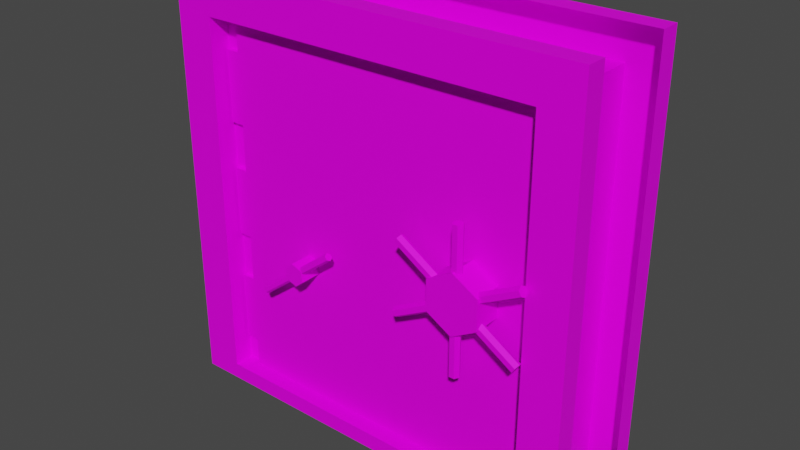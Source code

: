 # Source: mVaultDoor01Door.blend  (saved by Blender 4.1.23; exported with 4.5.12 LTS)
import bpy
from mathutils import Matrix  # noqa: F401  (used for matrix-valued properties, if any)

bpy.ops.wm.read_factory_settings(use_empty=True)
scene = bpy.context.scene
scene.name = 'Scene'

# ---- collections
col_collection = bpy.data.collections.new('Collection'); scene.collection.children.link(col_collection)

# ---- images (referenced by path relative to the original .blend; pixels are not part of the script)
import os
ASSET_DIR = os.environ.get("B2B_ASSET_DIR", "")  # directory of the original .blend (textures are referenced by path, not embedded)
HERE = os.path.dirname(os.path.abspath(__file__))  # packed textures are extracted next to this script under _unpacked/

def load_image(name, relpath, width, height, colorspace="sRGB"):
    """Load a texture the original file referenced (path relative to the .blend, or extracted next to this script)."""
    p = next((c for c in (os.path.join(HERE, relpath), os.path.join(ASSET_DIR, relpath)) if relpath and os.path.exists(c)), "")
    if p:
        img = bpy.data.images.load(p, check_existing=True)
        img.name = name
    else:  # same state as the original file: an image datablock whose file is absent (Cycles renders it pink)
        img = bpy.data.images.new(name, width, height)
        img.source = "FILE"
        img.filepath = "//" + (relpath or name)
    img.colorspace_settings.name = colorspace
    return img
img_vaultdoor01_jpg_001 = load_image('Vaultdoor01.jpg.001', 'Vaultdoor01.jpg', 1024, 1024, 'sRGB')

# ---- materials (node trees are filled in below, after node groups)
mat_vaultdoor = bpy.data.materials.new('VaultDoor')
mat_vaultdoor.use_transparent_shadow = False

# ---- material node trees
mat_vaultdoor.use_nodes = True; mat_vaultdoor.node_tree.nodes.clear()
_N = mat_vaultdoor.node_tree.nodes; _L = mat_vaultdoor.node_tree.links
n0 = _N.new('ShaderNodeBsdfPrincipled'); n0.name = 'Principled BSDF'; n0.location = (10, 300)
n0.distribution = 'GGX'
n0.subsurface_method = 'RANDOM_WALK_SKIN'
n0.inputs[3].default_value = 1.45
n0.inputs[13].default_value = 0.15
n0.inputs[27].default_value = (0.0, 0.0, 0.0, 1.0)
n0.inputs[28].default_value = 1.0
n1 = _N.new('ShaderNodeOutputMaterial'); n1.name = 'Material Output'; n1.location = (300, 300)
n2 = _N.new('ShaderNodeTexImage'); n2.name = 'Image Texture'; n2.location = (-280, 280)
n2.image = img_vaultdoor01_jpg_001
n2.interpolation = 'Closest'
_L.new(n0.outputs[0], n1.inputs[0])
_L.new(n2.outputs[0], n0.inputs[0])
n1.is_active_output = True

# ---- world
world_world = bpy.data.worlds.new('World'); scene.world = world_world
world_world.use_nodes = True; world_world.node_tree.nodes.clear()
_N = world_world.node_tree.nodes; _L = world_world.node_tree.links
n0 = _N.new('ShaderNodeOutputWorld'); n0.name = 'World Output'; n0.location = (300, 300)
n1 = _N.new('ShaderNodeBackground'); n1.name = 'Background'; n1.location = (10, 300)
n1.inputs[0].default_value = (0.05088, 0.05088, 0.05088, 1.0)
_L.new(n1.outputs[0], n0.inputs[0])
n0.is_active_output = True
world_world.color = (0.05088, 0.05088, 0.05088)
world_world.use_sun_shadow = False
world_world.sun_shadow_jitter_overblur = 0.0

# ---- meshes
me_cube_001 = bpy.data.meshes.new('Cube.001')
me_cube_001.from_pydata([(0.2369, -0.75, 0.0), (3.277, -0.75, 0.0), (0.5219, -0.75, 2.755), (2.992, -0.75, 2.755), (0.2369, -0.6, 0.0), (3.277, -0.6, 0.0), (0.2369, -0.6, 3.04), (3.277, -0.6, 3.04), (0.2369, -0.75, 3.04), (2.992, -0.75, 0.0), (3.277, -0.75, 3.04), (0.5219, -0.3988, 0.0), (2.992, -0.3988, 0.0), (0.5219, -0.3988, 2.755), (2.992, -0.3988, 2.755), (0.5219, -0.3988, 0.1187), (0.5219, -0.75, 0.0), (0.5219, -0.75, 0.1187), (2.992, -0.3988, 0.1187), (2.992, -0.75, 0.1187), (0.5219, -0.6, 2.755), (0.6407, -0.6, 2.755), (0.5219, -0.6, 0.1187), (0.6407, -0.6, 0.1187), (0.6407, -0.3988, 2.755), (0.6407, -0.3988, 0.1187), (0.2369, 0.15, 0.0), (3.277, 0.15, 0.0), (0.5219, 0.15, 2.755), (2.992, 0.15, 2.755), (0.2369, -1.49e-08, 0.0), (3.277, -1.49e-08, 0.0), (0.2369, -1.49e-08, 3.04), (3.277, -1.49e-08, 3.04), (0.2369, 0.15, 3.04), (0.5219, 0.15, 0.0), (3.277, 0.15, 3.04), (0.5219, 0.15, 0.1187), (2.992, 0.15, 0.0), (2.992, 0.15, 0.1187), (0.5219, 1.49e-08, 2.755), (0.6407, 1.49e-08, 2.755), (0.5219, 1.49e-08, 0.1187), (0.6407, 1.49e-08, 0.1187), (2.992, -0.6363, 2.755), (2.747, -0.6363, 0.1187), (2.992, -0.6363, 0.1187), (2.747, -0.6363, 2.755), (2.992, 0.03875, 2.755), (2.992, 0.03875, 0.1187), (2.747, 0.03875, 2.755), (2.747, -0.3988, 0.1187), (2.747, -0.3988, 2.755), (2.747, 0.03875, 0.1187)], [], [(3, 2, 13, 14), (8, 10, 7, 6), (10, 1, 5, 7), (0, 8, 6, 4), (16, 2, 8, 0), (3, 9, 1, 10), (2, 3, 10, 8), (9, 3, 14, 12), (2, 16, 11, 13), (13, 24, 25, 15), (16, 9, 19, 17), (20, 22, 23, 21), (12, 18, 15, 11), (19, 18, 15, 17), (22, 20, 13, 15), (20, 21, 24, 13), (21, 23, 25, 24), (23, 22, 15, 25), (29, 14, 13, 28), (34, 32, 33, 36), (36, 33, 31, 27), (26, 30, 32, 34), (35, 26, 34, 28), (29, 36, 27, 38), (28, 34, 36, 29), (38, 12, 14, 29), (28, 13, 11, 35), (35, 38, 39, 37), (40, 41, 43, 42), (39, 18, 15, 37), (42, 15, 13, 40), (40, 13, 24, 41), (41, 24, 25, 43), (43, 25, 15, 42), (47, 45, 46, 44), (47, 52, 51, 45), (50, 53, 49, 48), (52, 50, 53, 51)])
_uv = me_cube_001.uv_layers.new(name='UVMap')
_uv.uv.foreach_set('vector', [0.5, 0.9141, 0.5, 0.09375, 0.5409, 0.09375, 0.5409, 0.9141, 0.5227, 0.9609, 0.9773, 0.9609, 0.9773, 1.0, 0.5227, 1.0, 0.9773, 0.9609, 0.9773, 0.0, 1.0, 0.0, 1.0, 0.9609, 0.5227, 0.0, 0.5227, 0.9609, 0.5, 0.9609, 0.5, 0.0, 0.5455, 0.0, 0.5455, 0.7812, 0.5, 0.8594, 0.5, 0.0, 0.5, 0.7812, 0.5, 0.0, 0.5455, 0.0, 0.5455, 0.8594, 0.5, 0.7812, 0.5, 0.07812, 0.5455, 0.0, 0.5455, 0.8594, 0.5, 0.0, 0.5, 0.7969, 0.5409, 0.7969, 0.5409, 0.0, 0.5455, 0.7969, 0.5455, 0.0, 0.5, 0.0, 0.5, 0.7969, 1.0, 0.0, 1.0, 0.02344, 0.5, 0.02344, 0.5, 0.0, 1.0, 0.0, 0.5, 0.0, 0.5, 0.02344, 1.0, 0.02344, 0.5682, 0.0625, 0.5682, 0.9219, 0.5455, 0.9219, 0.5455, 0.0625, 0.6864, 0.75, 0.8136, 0.75, 0.8136, 1.0, 0.6864, 1.0, 0.5, 0.9141, 0.5409, 0.9141, 0.5409, 0.09375, 0.5, 0.09375, 0.5, 0.0, 1.0, 0.0, 1.0, 0.0, 0.5, 0.0, 1.0, 0.0, 1.0, 0.02344, 1.0, 0.02344, 1.0, 0.0, 0.5682, 1.0, 0.5682, 0.0, 0.6091, 0.0, 0.6091, 1.0, 0.5, 0.02344, 0.5, 0.0, 0.5, 0.0, 0.5, 0.02344, 0.5, 0.6016, 0.5409, 0.6016, 0.5409, 0.09375, 0.5, 0.09375, 0.5227, 0.9609, 0.5227, 1.0, 0.9773, 1.0, 0.9773, 0.9609, 0.9773, 0.9609, 1.0, 0.9609, 1.0, 0.0, 0.9773, 0.0, 0.5227, 0.0, 0.5, 0.0, 0.5, 0.9609, 0.5227, 0.9609, 0.5455, 0.0, 0.5, 0.0, 0.5, 0.8594, 0.5455, 0.7812, 0.5, 0.7812, 0.5455, 0.8594, 0.5455, 0.0, 0.5, 0.0, 0.5, 0.7812, 0.5455, 0.8594, 0.5455, 0.0, 0.5, 0.07812, 0.5, 0.0, 0.5409, 0.0, 0.5409, 0.7969, 0.5, 0.7969, 0.5455, 0.7969, 0.5, 0.7969, 0.5, 0.0, 0.5455, 0.0, 1.0, 0.0, 0.5, 0.0, 0.5, 0.02344, 1.0, 0.02344, 0.9682, 0.03125, 0.9455, 0.03125, 0.9455, 0.9688, 0.9682, 0.9688, 0.5, 0.7812, 0.5409, 0.7812, 0.5409, 0.2188, 0.5, 0.2188, 0.5, 0.0, 0.5, 0.0, 1.0, 0.0, 1.0, 0.0, 1.0, 0.0, 1.0, 0.0, 1.0, 0.02344, 1.0, 0.02344, 0.5682, 1.0, 0.6091, 1.0, 0.6091, 0.0, 0.5682, 0.0, 0.5, 0.02344, 0.5, 0.02344, 0.5, 0.0, 0.5, 0.0, 0.5045, 0.0, 0.5045, 1.0, 0.5455, 1.0, 0.5455, 0.0, 0.5, 1.0, 0.5409, 1.0, 0.5409, 0.0, 0.5, 0.0, 0.5045, 0.0, 0.5045, 1.0, 0.5455, 1.0, 0.5455, 0.0, 0.5409, 1.0, 0.5, 1.0, 0.5, 0.0, 0.5409, 0.0])
me_cube_001.materials.append(mat_vaultdoor)
me_cube_001.use_mirror_vertex_groups = False
me_cube_001.update()
me_cube_003 = bpy.data.meshes.new('Cube.003')
me_cube_003.from_pydata([(0.09867, -0.03562, -0.2145), (0.09867, -0.03562, 2.422), (0.09867, 0.2019, 2.422), (0.09867, 0.2019, -0.2145), (2.205, 0.2019, -0.2145), (2.205, -0.03562, -0.2145), (2.205, -0.03562, 2.422), (2.205, 0.2019, 2.422), (0.09867, 0.6394, -0.2145), (0.09867, 0.6394, 2.422), (2.205, 0.6394, -0.2145), (2.205, 0.6394, 2.422), (0.0, -0.03562, 0.0), (0.0, -0.03562, 0.5033), (0.0, 0.03562, 0.0), (0.0, 0.03562, 0.5033), (0.09867, -0.03562, 0.0), (0.09867, -0.03562, 0.5033), (0.09867, 0.03562, 0.0), (0.09867, 0.03562, 0.5033), (0.0, -0.03562, 0.8397), (0.0, -0.03562, 1.343), (0.0, 0.03562, 0.8397), (0.0, 0.03562, 1.343), (0.09867, -0.03562, 0.8397), (0.09867, -0.03562, 1.343), (0.09867, 0.03562, 0.8397), (0.09867, 0.03562, 1.343), (0.0, -0.03562, 1.679), (0.0, -0.03562, 2.183), (0.0, 0.03562, 1.679), (0.0, 0.03562, 2.183), (0.09867, -0.03562, 1.679), (0.09867, -0.03562, 2.183), (0.09867, 0.03562, 1.679), (0.09867, 0.03562, 2.183)], [], [(1, 0, 3, 2), (0, 3, 4, 5), (1, 6, 7, 2), (1, 0, 5, 6), (6, 7, 4, 5), (9, 2, 3, 8), (8, 10, 4, 3), (9, 2, 7, 11), (9, 11, 10, 8), (11, 10, 4, 7), (12, 13, 15, 14), (16, 17, 13, 12), (14, 18, 16, 12), (19, 15, 13, 17), (20, 21, 23, 22), (24, 25, 21, 20), (22, 26, 24, 20), (27, 23, 21, 25), (28, 29, 31, 30), (32, 33, 29, 28), (30, 34, 32, 28), (35, 31, 29, 33)])
_uv = me_cube_003.uv_layers.new(name='UVMap')
_uv.uv.foreach_set('vector', [0.5682, 1.0, 0.5682, 0.0, 0.6091, 0.0, 0.6091, 1.0, 0.5, 0.875, 0.5409, 0.875, 0.5409, 0.2578, 0.5, 0.2578, 0.5, 0.875, 0.5, 0.2578, 0.5409, 0.2578, 0.5409, 0.875, 0.5727, 0.9219, 0.5727, 0.0625, 0.8682, 0.0625, 0.8682, 0.9219, 0.5, 1.0, 0.5409, 1.0, 0.5409, 0.0, 0.5, 0.0, 0.5682, 1.0, 0.6091, 1.0, 0.6091, 0.0, 0.5682, 0.0, 0.5, 0.875, 0.5, 0.2578, 0.5409, 0.2578, 0.5409, 0.875, 0.5, 0.875, 0.5409, 0.875, 0.5409, 0.2578, 0.5, 0.2578, 0.5727, 0.9219, 0.8682, 0.9219, 0.8682, 0.0625, 0.5727, 0.0625, 0.5, 1.0, 0.5, 0.0, 0.5409, 0.0, 0.5409, 1.0, 0.6273, 0.2266, 0.7, 0.2266, 0.7, 0.25, 0.6273, 0.25, 0.6273, 0.1875, 0.7, 0.1875, 0.7, 0.2266, 0.6273, 0.2266, 0.6136, 0.2266, 0.6136, 0.1875, 0.6273, 0.1875, 0.6273, 0.2266, 0.7136, 0.1875, 0.7136, 0.2266, 0.7, 0.2266, 0.7, 0.1875, 0.6273, 0.2266, 0.7, 0.2266, 0.7, 0.25, 0.6273, 0.25, 0.6273, 0.1875, 0.7, 0.1875, 0.7, 0.2266, 0.6273, 0.2266, 0.6136, 0.2266, 0.6136, 0.1875, 0.6273, 0.1875, 0.6273, 0.2266, 0.7136, 0.1875, 0.7136, 0.2266, 0.7, 0.2266, 0.7, 0.1875, 0.6273, 0.2266, 0.7, 0.2266, 0.7, 0.25, 0.6273, 0.25, 0.6273, 0.1875, 0.7, 0.1875, 0.7, 0.2266, 0.6273, 0.2266, 0.6136, 0.2266, 0.6136, 0.1875, 0.6273, 0.1875, 0.6273, 0.2266, 0.7136, 0.1875, 0.7136, 0.2266, 0.7, 0.2266, 0.7, 0.1875])
me_cube_003.materials.append(mat_vaultdoor)
me_cube_003.use_mirror_vertex_groups = False
me_cube_003.update()
me_cube_004 = bpy.data.meshes.new('Cube.004')
me_cube_004.from_pydata([(2.997, -0.8239, 1.712), (3.015, -0.8239, 1.679), (2.553, -0.6363, 1.669), (2.553, -0.841, 1.669), (2.738, -0.6363, 1.562), (2.738, -0.841, 1.562), (2.738, -0.6363, 1.347), (2.738, -0.841, 1.347), (2.553, -0.6363, 1.24), (2.553, -0.841, 1.24), (2.367, -0.6363, 1.347), (2.367, -0.841, 1.347), (2.367, -0.6363, 1.562), (2.367, -0.841, 1.562), (3.023, -0.7915, 1.662), (3.015, -0.759, 1.679), (2.988, -0.7915, 1.729), (2.997, -0.759, 1.712), (2.082, -0.7915, 1.247), (2.091, -0.8239, 1.23), (2.109, -0.8239, 1.197), (2.118, -0.7915, 1.181), (2.109, -0.759, 1.197), (2.091, -0.759, 1.23), (2.998, -0.8235, 1.199), (2.978, -0.8235, 1.167), (2.968, -0.7915, 1.151), (2.978, -0.759, 1.167), (3.008, -0.7915, 1.215), (2.998, -0.759, 1.199), (2.138, -0.7915, 1.758), (2.128, -0.8235, 1.742), (2.108, -0.8235, 1.711), (2.098, -0.7915, 1.695), (2.108, -0.759, 1.711), (2.128, -0.759, 1.742), (2.534, -0.8235, 1.968), (2.572, -0.8235, 1.968), (2.59, -0.7915, 1.968), (2.572, -0.759, 1.968), (2.515, -0.7915, 1.968), (2.534, -0.759, 1.968), (2.515, -0.7915, 0.9416), (2.534, -0.8235, 0.9416), (2.572, -0.8235, 0.9416), (2.59, -0.7915, 0.9416), (2.572, -0.759, 0.9416), (2.534, -0.759, 0.9416)], [], [(33, 34, 27, 26), (18, 19, 0, 16), (2, 3, 5, 4), (32, 33, 26, 25), (19, 20, 1, 0), (4, 5, 7, 6), (23, 18, 16, 17), (20, 21, 14, 1), (6, 7, 9, 8), (21, 22, 15, 14), (23, 22, 21, 20, 19, 18), (8, 9, 11, 10), (5, 3, 13, 11, 9, 7), (31, 32, 25, 24), (10, 11, 13, 12), (30, 31, 24, 28), (17, 16, 0, 1, 14, 15), (12, 13, 3, 2), (34, 35, 29, 27), (35, 34, 33, 32, 31, 30), (29, 28, 24, 25, 26, 27), (22, 23, 17, 15), (35, 30, 28, 29), (46, 47, 41, 39), (47, 42, 40, 41), (45, 46, 39, 38), (44, 45, 38, 37), (43, 44, 37, 36), (42, 43, 36, 40), (47, 46, 45, 44, 43, 42), (41, 40, 36, 37, 38, 39)])
_uv = me_cube_004.uv_layers.new(name='UVMap')
_uv.uv.foreach_set('vector', [0.3636, 0.1406, 0.3636, 0.1562, 0.07273, 0.1562, 0.07273, 0.1406, 0.3636, 0.08594, 0.3636, 0.1016, 0.07273, 0.1016, 0.07273, 0.08594, 0.1318, 0.1562, 0.1318, 0.1016, 0.1636, 0.1016, 0.1636, 0.1562, 0.3636, 0.1172, 0.3636, 0.1406, 0.07273, 0.1406, 0.07273, 0.1172, 0.3636, 0.1016, 0.3636, 0.125, 0.07273, 0.125, 0.07273, 0.1016, 0.1636, 0.1562, 0.1636, 0.1016, 0.2, 0.1016, 0.2, 0.1562, 0.3636, 0.07031, 0.3636, 0.08594, 0.07273, 0.08594, 0.07273, 0.07031, 0.3636, 0.125, 0.3636, 0.1484, 0.07273, 0.1484, 0.07273, 0.125, 0.2, 0.1562, 0.2, 0.1016, 0.2318, 0.1016, 0.2318, 0.1562, 0.3636, 0.1484, 0.3636, 0.1641, 0.07273, 0.1641, 0.07273, 0.1484, 0.3409, 0.5156, 0.35, 0.5078, 0.35, 0.4922, 0.3409, 0.4844, 0.3318, 0.4922, 0.3318, 0.5078, 0.2318, 0.1562, 0.2318, 0.1016, 0.2636, 0.1016, 0.2636, 0.1562, 0.3409, 0.5625, 0.3091, 0.5234, 0.3091, 0.4609, 0.3409, 0.4219, 0.3727, 0.4609, 0.3727, 0.5234, 0.3636, 0.09375, 0.3636, 0.1172, 0.07273, 0.1172, 0.07273, 0.09375, 0.2636, 0.1562, 0.2636, 0.1016, 0.2955, 0.1016, 0.2955, 0.1562, 0.3636, 0.07812, 0.3636, 0.09375, 0.07273, 0.09375, 0.07273, 0.07812, 0.3409, 0.5156, 0.3318, 0.5078, 0.3318, 0.4922, 0.3409, 0.4844, 0.35, 0.4922, 0.35, 0.5078, 0.2955, 0.1562, 0.2955, 0.1016, 0.3318, 0.1016, 0.3318, 0.1562, 0.3636, 0.1562, 0.3636, 0.1719, 0.07273, 0.1719, 0.07273, 0.1562, 0.3409, 0.5156, 0.35, 0.5078, 0.35, 0.4922, 0.3409, 0.4844, 0.3318, 0.4922, 0.3318, 0.5078, 0.3409, 0.5156, 0.3318, 0.5078, 0.3318, 0.4922, 0.3409, 0.4844, 0.35, 0.4922, 0.35, 0.5078, 0.3636, 0.1641, 0.3636, 0.1797, 0.07273, 0.1797, 0.07273, 0.1641, 0.3636, 0.0625, 0.3636, 0.07812, 0.07273, 0.07812, 0.07273, 0.0625, 0.07273, 0.1797, 0.07273, 0.1641, 0.3636, 0.1641, 0.3636, 0.1797, 0.07273, 0.1641, 0.07273, 0.1484, 0.3636, 0.1484, 0.3636, 0.1641, 0.07273, 0.09375, 0.07273, 0.07031, 0.3636, 0.07031, 0.3636, 0.09375, 0.07273, 0.1094, 0.07273, 0.09375, 0.3636, 0.09375, 0.3636, 0.1094, 0.07273, 0.125, 0.07273, 0.1094, 0.3636, 0.1094, 0.3636, 0.125, 0.07273, 0.1484, 0.07273, 0.125, 0.3636, 0.125, 0.3636, 0.1484, 0.3409, 0.5156, 0.35, 0.5078, 0.35, 0.4922, 0.3409, 0.4844, 0.3318, 0.4922, 0.3318, 0.5078, 0.3409, 0.5156, 0.3318, 0.5078, 0.3318, 0.4922, 0.3409, 0.4844, 0.35, 0.4922, 0.35, 0.5078])
me_cube_004.materials.append(mat_vaultdoor)
me_cube_004.use_mirror_vertex_groups = False
me_cube_004.update()
me_cube_005 = bpy.data.meshes.new('Cube.005')
me_cube_005.from_pydata([(1.205, -0.7693, 1.17), (1.208, -0.7963, 1.229), (1.285, -0.7963, 1.201), (1.299, -0.7963, 1.12), (1.236, -0.7963, 1.068), (1.159, -0.7963, 1.096), (1.145, -0.7963, 1.177), (1.23, -0.7456, 1.138), (1.239, -0.7693, 1.127), (1.23, -0.7929, 1.138), (1.214, -0.7929, 1.159), (0.9102, -0.7693, 0.9408), (0.9185, -0.7929, 0.93), (0.9353, -0.7929, 0.9085), (0.9437, -0.7693, 0.8977), (0.9353, -0.7456, 0.9085), (0.9185, -0.7456, 0.93), (1.214, -0.7456, 1.159), (1.534, -0.7693, 1.356), (1.526, -0.7929, 1.367), (1.509, -0.7929, 1.389), (1.5, -0.7693, 1.399), (1.509, -0.7456, 1.389), (1.526, -0.7456, 1.367), (1.285, -0.6363, 1.201), (1.208, -0.6363, 1.229), (1.299, -0.6363, 1.12), (1.236, -0.6363, 1.068), (1.159, -0.6363, 1.096), (1.145, -0.6363, 1.177)], [], [(9, 13, 14, 8), (0, 11, 12, 10), (7, 15, 16, 17), (17, 16, 11, 0), (8, 14, 15, 7), (16, 15, 14, 13, 12, 11), (2, 1, 6, 5, 4, 3), (10, 12, 13, 9), (10, 20, 21, 0), (8, 18, 19, 9), (17, 22, 23, 7), (7, 23, 18, 8), (0, 21, 22, 17), (23, 22, 21, 20, 19, 18), (9, 19, 20, 10), (4, 27, 26, 3), (1, 25, 29, 6), (2, 24, 25, 1), (5, 28, 27, 4), (3, 26, 24, 2), (6, 29, 28, 5)])
_uv = me_cube_005.uv_layers.new(name='UVMap')
_uv.uv.foreach_set('vector', [0.2182, 0.2188, 0.1091, 0.2188, 0.1091, 0.2344, 0.2182, 0.2344, 0.2182, 0.1953, 0.1091, 0.1953, 0.1091, 0.2031, 0.2182, 0.2031, 0.2182, 0.2422, 0.1091, 0.2422, 0.1091, 0.2578, 0.2182, 0.2578, 0.2182, 0.1797, 0.1091, 0.1797, 0.1091, 0.1953, 0.2182, 0.1953, 0.2182, 0.2344, 0.1091, 0.2344, 0.1091, 0.2422, 0.2182, 0.2422, 0.3409, 0.5078, 0.3455, 0.5078, 0.3455, 0.4922, 0.3409, 0.4922, 0.3364, 0.4922, 0.3364, 0.5078, 0.3409, 0.5625, 0.3091, 0.5234, 0.3091, 0.4609, 0.3409, 0.4219, 0.3727, 0.4609, 0.3727, 0.5234, 0.2182, 0.2031, 0.1091, 0.2031, 0.1091, 0.2188, 0.2182, 0.2188, 0.2182, 0.2188, 0.1091, 0.2188, 0.1091, 0.2344, 0.2182, 0.2344, 0.2182, 0.1953, 0.1091, 0.1953, 0.1091, 0.2031, 0.2182, 0.2031, 0.2182, 0.2422, 0.1091, 0.2422, 0.1091, 0.2578, 0.2182, 0.2578, 0.2182, 0.1797, 0.1091, 0.1797, 0.1091, 0.1953, 0.2182, 0.1953, 0.2182, 0.2344, 0.1091, 0.2344, 0.1091, 0.2422, 0.2182, 0.2422, 0.3409, 0.5078, 0.3455, 0.5078, 0.3455, 0.4922, 0.3409, 0.4922, 0.3364, 0.4922, 0.3364, 0.5078, 0.2182, 0.2031, 0.1091, 0.2031, 0.1091, 0.2188, 0.2182, 0.2188, 0.07727, 0.4531, 0.1136, 0.4531, 0.1136, 0.4688, 0.07727, 0.4688, 0.07727, 0.5, 0.1136, 0.5, 0.1136, 0.5156, 0.07727, 0.5156, 0.07727, 0.4844, 0.1136, 0.4844, 0.1136, 0.5, 0.07727, 0.5, 0.07727, 0.5312, 0.1136, 0.5312, 0.1136, 0.5469, 0.07727, 0.5469, 0.07727, 0.4688, 0.1136, 0.4688, 0.1136, 0.4844, 0.07727, 0.4844, 0.07727, 0.5156, 0.1136, 0.5156, 0.1136, 0.5312, 0.07727, 0.5312])
me_cube_005.materials.append(mat_vaultdoor)
me_cube_005.use_mirror_vertex_groups = False
me_cube_005.update()

# ---- objects
ob_mvaultdoor01frame = bpy.data.objects.new('mVaultDoor01Frame', me_cube_001)
ob_mvaultdoor01door = bpy.data.objects.new('mVaultDoor01Door', me_cube_003)
ob_lock02 = bpy.data.objects.new('Lock02', me_cube_004)
ob_lock01 = bpy.data.objects.new('Lock01', me_cube_005)

# ---- transforms, parenting, visibility, modifiers, constraints
ob_mvaultdoor01frame.location = (0.0, 0.0, 0.0)
ob_mvaultdoor01frame.lock_rotations_4d = False
ob_mvaultdoor01frame.empty_display_type = 'ARROWS'
ob_mvaultdoor01frame.lineart.crease_threshold = 0.0
ob_mvaultdoor01door.location = (0.542, -0.6006, 0.3333)
ob_mvaultdoor01door.lock_rotations_4d = False
ob_mvaultdoor01door.empty_display_type = 'ARROWS'
ob_mvaultdoor01door.lineart.crease_threshold = 0.0
ob_lock02.parent = ob_mvaultdoor01door
ob_lock02.matrix_parent_inverse = Matrix(((1.0, -0.0, -0.0, -0.542), (-0.0, 1.0, 0.0, 0.6006), (-0.0, -0.0, 1.0, -0.3333), (-0.0, 0.0, -0.0, 1.0)))
ob_lock02.location = (0.0, 0.0, 0.0)
ob_lock02.lock_rotations_4d = False
ob_lock02.empty_display_type = 'ARROWS'
ob_lock02.lineart.crease_threshold = 0.0
ob_lock01.parent = ob_mvaultdoor01door
ob_lock01.matrix_parent_inverse = Matrix(((1.0, -0.0, -0.0, -0.542), (-0.0, 1.0, 0.0, 0.6006), (-0.0, -0.0, 1.0, -0.3333), (-0.0, 0.0, -0.0, 1.0)))
ob_lock01.location = (0.0, 0.0, 0.0)
ob_lock01.lock_rotations_4d = False
ob_lock01.empty_display_type = 'ARROWS'
ob_lock01.lineart.crease_threshold = 0.0

# ---- collection membership
col_collection.objects.link(ob_mvaultdoor01frame)
col_collection.objects.link(ob_mvaultdoor01door)
col_collection.objects.link(ob_lock02)
col_collection.objects.link(ob_lock01)

# ---- scene / render settings (as saved in the file)
scene.frame_start = 1; scene.frame_end = 250; scene.frame_set(1)
scene.render.engine = 'BLENDER_EEVEE_NEXT'
scene.cycles.sampling_pattern = 'TABULATED_SOBOL'
scene.eevee.ray_tracing_options.trace_max_roughness = 0.0
scene.view_settings.view_transform = 'Filmic'
bpy.context.view_layer.update()

# ---- added for rendering (the .blend has no active camera and no usable light): camera, sun
cam_auto = bpy.data.cameras.new('AutoCamera')
cam_auto.lens = 50.0
cam_auto.sensor_width = 36.0
cam_auto.clip_end = 1000.0
ob_auto_camera = bpy.data.objects.new('AutoCamera', cam_auto)
scene.collection.objects.link(ob_auto_camera)
ob_auto_camera.location = (5.83898, -5.24398, 4.78564)
ob_auto_camera.rotation_euler = (1.09748, -7.21219e-08, 0.694738)
scene.camera = ob_auto_camera
light_auto_sun = bpy.data.lights.new('AutoSun', 'SUN')
light_auto_sun.energy = 3.0
light_auto_sun.angle = 0.0523599
ob_auto_sun = bpy.data.objects.new('AutoSun', light_auto_sun)
scene.collection.objects.link(ob_auto_sun)
ob_auto_sun.rotation_euler = (0.872665, 0.174533, 0.523599)
bpy.context.view_layer.update()
